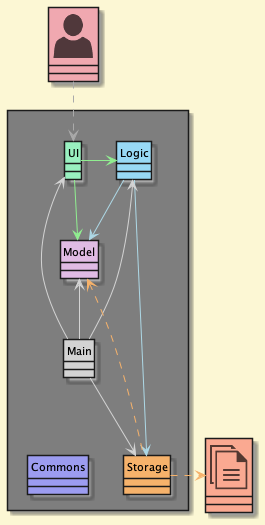

The diagram above was rendered by PlantUML. Its source (embedded in the PNG):
@startuml
!include <office/Concepts/globe_internet>
!include <office/Concepts/documents>
!include <office/Users/user>
!define DARKBLUE2
!include style.puml
hide circle

Package " "<<Rectangle>>{
    Class UI UI_COLOR
    Class Logic LOGIC_COLOR
    Class Storage STORAGE_COLOR
    Class Model MODEL_COLOR
    Class Main #LIGHTGREY
    Class Commons LOGIC_COLOR_T1
}

Class "<$user>" as User MODEL_COLOR_T4
Class "<$documents>" as File MODEL_COLOR_T3


UI -[#lightgreen]> Logic
UI -right[#lightgreen]-> Model
Logic -[#lightblue]-> Storage
Logic -down[#lightblue]-> Model
Main -[#lightgrey]-> UI
Main -[#lightgrey]-> Logic
Main -[#lightgrey]-> Storage
Main -up[#lightgrey]-> Model
Main -down[hidden]-> Commons

Storage -up[STORAGE_COLOR].> Model
Storage .right[STORAGE_COLOR].>File
User ..> UI
@enduml